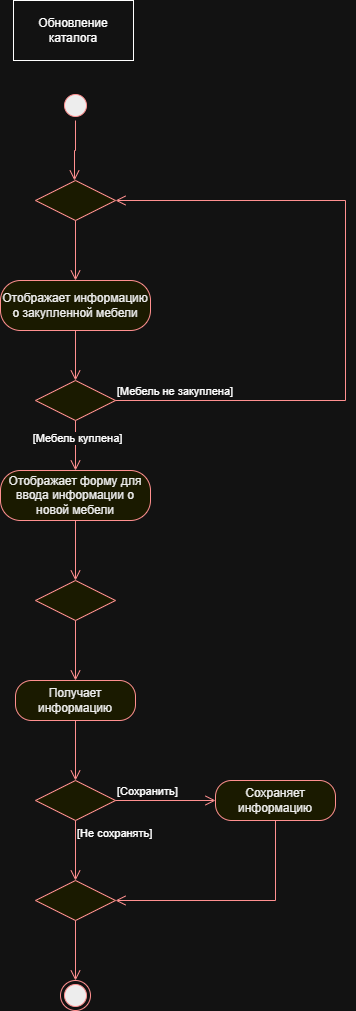

The diagram above was exported from draw.io. Its source (the exported page's mxGraphModel, read from the mxfile embedded in the PNG):
<mxGraphModel dx="1042" dy="562" grid="1" gridSize="10" guides="1" tooltips="1" connect="1" arrows="1" fold="1" page="1" pageScale="1" pageWidth="827" pageHeight="1169" math="0" shadow="0">
  <root>
    <mxCell id="0" />
    <mxCell id="1" parent="0" />
    <mxCell id="lZq_mcnqFe8Zwof6JR2_-53" value="" style="ellipse;html=1;shape=startState;fillColor=#000000;strokeColor=#ff0000;" parent="1" vertex="1">
      <mxGeometry x="340" y="110" width="30" height="30" as="geometry" />
    </mxCell>
    <mxCell id="lZq_mcnqFe8Zwof6JR2_-54" value="" style="edgeStyle=orthogonalEdgeStyle;html=1;verticalAlign=bottom;endArrow=open;endSize=8;strokeColor=#ff0000;rounded=0;" parent="1" source="lZq_mcnqFe8Zwof6JR2_-53" edge="1">
      <mxGeometry relative="1" as="geometry">
        <mxPoint x="354" y="200" as="targetPoint" />
      </mxGeometry>
    </mxCell>
    <mxCell id="lZq_mcnqFe8Zwof6JR2_-55" value="" style="rhombus;whiteSpace=wrap;html=1;fontColor=#000000;fillColor=#ffffc0;strokeColor=#ff0000;" parent="1" vertex="1">
      <mxGeometry x="315" y="200" width="80" height="40" as="geometry" />
    </mxCell>
    <mxCell id="lZq_mcnqFe8Zwof6JR2_-56" value="" style="edgeStyle=orthogonalEdgeStyle;html=1;align=left;verticalAlign=top;endArrow=open;endSize=8;strokeColor=#ff0000;rounded=0;" parent="1" source="lZq_mcnqFe8Zwof6JR2_-55" edge="1">
      <mxGeometry x="-1" relative="1" as="geometry">
        <mxPoint x="355" y="300" as="targetPoint" />
      </mxGeometry>
    </mxCell>
    <mxCell id="lZq_mcnqFe8Zwof6JR2_-57" value="Отображает информацию о закупленной мебели" style="rounded=1;whiteSpace=wrap;html=1;arcSize=40;fontColor=#000000;fillColor=#ffffc0;strokeColor=#ff0000;" parent="1" vertex="1">
      <mxGeometry x="280" y="300" width="150" height="50" as="geometry" />
    </mxCell>
    <mxCell id="lZq_mcnqFe8Zwof6JR2_-58" value="" style="edgeStyle=orthogonalEdgeStyle;html=1;verticalAlign=bottom;endArrow=open;endSize=8;strokeColor=#ff0000;rounded=0;" parent="1" source="lZq_mcnqFe8Zwof6JR2_-57" edge="1">
      <mxGeometry relative="1" as="geometry">
        <mxPoint x="355" y="400" as="targetPoint" />
      </mxGeometry>
    </mxCell>
    <mxCell id="lZq_mcnqFe8Zwof6JR2_-59" value="" style="rhombus;whiteSpace=wrap;html=1;fontColor=#000000;fillColor=#ffffc0;strokeColor=#ff0000;" parent="1" vertex="1">
      <mxGeometry x="315" y="400" width="80" height="40" as="geometry" />
    </mxCell>
    <mxCell id="lZq_mcnqFe8Zwof6JR2_-60" value="[Мебель не закуплена]" style="edgeStyle=orthogonalEdgeStyle;html=1;align=left;verticalAlign=bottom;endArrow=open;endSize=8;strokeColor=#ff0000;rounded=0;entryX=1;entryY=0.5;entryDx=0;entryDy=0;" parent="1" source="lZq_mcnqFe8Zwof6JR2_-59" target="lZq_mcnqFe8Zwof6JR2_-55" edge="1">
      <mxGeometry x="-1" relative="1" as="geometry">
        <mxPoint x="495" y="420" as="targetPoint" />
        <Array as="points">
          <mxPoint x="625" y="420" />
          <mxPoint x="625" y="220" />
        </Array>
      </mxGeometry>
    </mxCell>
    <mxCell id="lZq_mcnqFe8Zwof6JR2_-61" value="" style="edgeStyle=orthogonalEdgeStyle;html=1;align=left;verticalAlign=top;endArrow=open;endSize=8;strokeColor=#ff0000;rounded=0;entryX=0.5;entryY=0;entryDx=0;entryDy=0;" parent="1" source="lZq_mcnqFe8Zwof6JR2_-59" target="lZq_mcnqFe8Zwof6JR2_-63" edge="1">
      <mxGeometry x="-1" relative="1" as="geometry">
        <mxPoint x="355" y="500" as="targetPoint" />
      </mxGeometry>
    </mxCell>
    <mxCell id="lZq_mcnqFe8Zwof6JR2_-62" value="[Мебель куплена]" style="edgeLabel;html=1;align=center;verticalAlign=middle;resizable=0;points=[];" parent="lZq_mcnqFe8Zwof6JR2_-61" vertex="1" connectable="0">
      <mxGeometry x="-0.3249" y="1" relative="1" as="geometry">
        <mxPoint as="offset" />
      </mxGeometry>
    </mxCell>
    <mxCell id="lZq_mcnqFe8Zwof6JR2_-63" value="Отображает форму для ввода информации о новой мебели" style="rounded=1;whiteSpace=wrap;html=1;arcSize=40;fontColor=#000000;fillColor=#ffffc0;strokeColor=#ff0000;" parent="1" vertex="1">
      <mxGeometry x="280" y="490" width="150" height="50" as="geometry" />
    </mxCell>
    <mxCell id="lZq_mcnqFe8Zwof6JR2_-64" value="" style="edgeStyle=orthogonalEdgeStyle;html=1;verticalAlign=bottom;endArrow=open;endSize=8;strokeColor=#ff0000;rounded=0;" parent="1" source="lZq_mcnqFe8Zwof6JR2_-63" edge="1">
      <mxGeometry relative="1" as="geometry">
        <mxPoint x="355" y="600" as="targetPoint" />
      </mxGeometry>
    </mxCell>
    <mxCell id="lZq_mcnqFe8Zwof6JR2_-65" value="Получает информацию" style="rounded=1;whiteSpace=wrap;html=1;arcSize=40;fontColor=#000000;fillColor=#ffffc0;strokeColor=#ff0000;" parent="1" vertex="1">
      <mxGeometry x="295" y="700" width="120" height="40" as="geometry" />
    </mxCell>
    <mxCell id="lZq_mcnqFe8Zwof6JR2_-66" value="" style="edgeStyle=orthogonalEdgeStyle;html=1;verticalAlign=bottom;endArrow=open;endSize=8;strokeColor=#ff0000;rounded=0;" parent="1" source="lZq_mcnqFe8Zwof6JR2_-65" edge="1">
      <mxGeometry relative="1" as="geometry">
        <mxPoint x="355" y="800" as="targetPoint" />
      </mxGeometry>
    </mxCell>
    <mxCell id="lZq_mcnqFe8Zwof6JR2_-67" value="" style="rhombus;whiteSpace=wrap;html=1;fontColor=#000000;fillColor=#ffffc0;strokeColor=#ff0000;" parent="1" vertex="1">
      <mxGeometry x="315" y="600" width="80" height="40" as="geometry" />
    </mxCell>
    <mxCell id="lZq_mcnqFe8Zwof6JR2_-68" value="" style="edgeStyle=orthogonalEdgeStyle;html=1;align=left;verticalAlign=top;endArrow=open;endSize=8;strokeColor=#ff0000;rounded=0;" parent="1" source="lZq_mcnqFe8Zwof6JR2_-67" edge="1">
      <mxGeometry x="-1" relative="1" as="geometry">
        <mxPoint x="355" y="700" as="targetPoint" />
      </mxGeometry>
    </mxCell>
    <mxCell id="lZq_mcnqFe8Zwof6JR2_-69" value="" style="rhombus;whiteSpace=wrap;html=1;fontColor=#000000;fillColor=#ffffc0;strokeColor=#ff0000;" parent="1" vertex="1">
      <mxGeometry x="315" y="800" width="80" height="40" as="geometry" />
    </mxCell>
    <mxCell id="lZq_mcnqFe8Zwof6JR2_-70" value="[Сохранить]" style="edgeStyle=orthogonalEdgeStyle;html=1;align=left;verticalAlign=bottom;endArrow=open;endSize=8;strokeColor=#ff0000;rounded=0;" parent="1" source="lZq_mcnqFe8Zwof6JR2_-69" edge="1">
      <mxGeometry x="-1" relative="1" as="geometry">
        <mxPoint x="495" y="820" as="targetPoint" />
      </mxGeometry>
    </mxCell>
    <mxCell id="lZq_mcnqFe8Zwof6JR2_-71" value="[Не сохранять]" style="edgeStyle=orthogonalEdgeStyle;html=1;align=left;verticalAlign=top;endArrow=open;endSize=8;strokeColor=#ff0000;rounded=0;" parent="1" source="lZq_mcnqFe8Zwof6JR2_-69" edge="1">
      <mxGeometry x="-1" relative="1" as="geometry">
        <mxPoint x="355" y="900" as="targetPoint" />
      </mxGeometry>
    </mxCell>
    <mxCell id="lZq_mcnqFe8Zwof6JR2_-72" value="Сохраняет информацию" style="rounded=1;whiteSpace=wrap;html=1;arcSize=40;fontColor=#000000;fillColor=#ffffc0;strokeColor=#ff0000;" parent="1" vertex="1">
      <mxGeometry x="495" y="800" width="120" height="40" as="geometry" />
    </mxCell>
    <mxCell id="lZq_mcnqFe8Zwof6JR2_-73" value="" style="edgeStyle=orthogonalEdgeStyle;html=1;verticalAlign=bottom;endArrow=open;endSize=8;strokeColor=#ff0000;rounded=0;entryX=1;entryY=0.5;entryDx=0;entryDy=0;" parent="1" source="lZq_mcnqFe8Zwof6JR2_-72" target="lZq_mcnqFe8Zwof6JR2_-74" edge="1">
      <mxGeometry relative="1" as="geometry">
        <mxPoint x="555" y="900" as="targetPoint" />
        <Array as="points">
          <mxPoint x="555" y="920" />
        </Array>
      </mxGeometry>
    </mxCell>
    <mxCell id="lZq_mcnqFe8Zwof6JR2_-74" value="" style="rhombus;whiteSpace=wrap;html=1;fontColor=#000000;fillColor=#ffffc0;strokeColor=#ff0000;" parent="1" vertex="1">
      <mxGeometry x="315" y="900" width="80" height="40" as="geometry" />
    </mxCell>
    <mxCell id="lZq_mcnqFe8Zwof6JR2_-75" value="" style="edgeStyle=orthogonalEdgeStyle;html=1;align=left;verticalAlign=top;endArrow=open;endSize=8;strokeColor=#ff0000;rounded=0;" parent="1" source="lZq_mcnqFe8Zwof6JR2_-74" edge="1">
      <mxGeometry x="-1" relative="1" as="geometry">
        <mxPoint x="355" y="1000" as="targetPoint" />
      </mxGeometry>
    </mxCell>
    <mxCell id="lZq_mcnqFe8Zwof6JR2_-76" value="" style="ellipse;html=1;shape=endState;fillColor=#000000;strokeColor=#ff0000;" parent="1" vertex="1">
      <mxGeometry x="340" y="1000" width="30" height="30" as="geometry" />
    </mxCell>
    <mxCell id="lZq_mcnqFe8Zwof6JR2_-77" value="Обновление каталога" style="rounded=0;whiteSpace=wrap;html=1;" parent="1" vertex="1">
      <mxGeometry x="293" y="20" width="120" height="60" as="geometry" />
    </mxCell>
  </root>
</mxGraphModel>